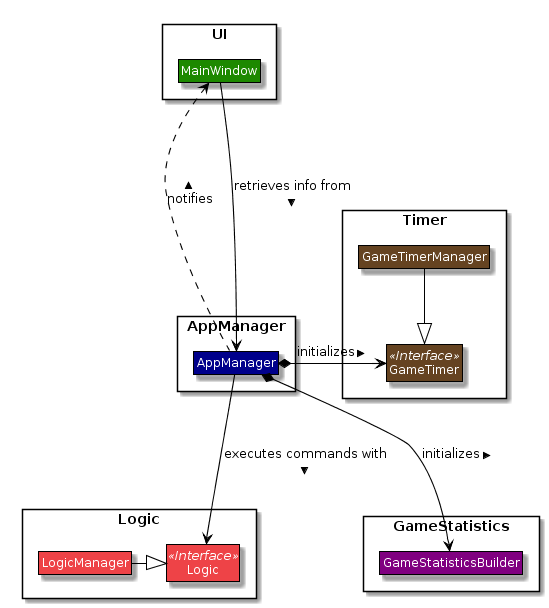

The diagram above was rendered by PlantUML. Its source (embedded in the PNG):
@startuml













skinparam BackgroundColor #FFFFFFF

skinparam Shadowing false

skinparam Class {
    FontColor #FFFFFF
    BorderThickness 1
    BorderColor #000000
    StereotypeFontColor #FFFFFF
    FontName Arial
    AttributeFontColor #FFFFFF
}

skinparam Actor {
    BorderColor #000000
    Color #000000
    FontName Arial
}

skinparam Sequence {
    MessageAlign center
    BoxFontSize 15
    BoxPadding 0
    BoxFontColor #FFFFFF
    FontName Arial
}

skinparam Participant {
    FontColor #FFFFFFF
    Padding 20
}

skinparam MinClassWidth 50
skinparam ParticipantPadding 10
skinparam Shadowing true
skinparam DefaultTextAlignment center
skinparam packageStyle Rectangle
skinparam classAttributeIconSize 0

hide footbox
hide members
hide circle
hide empty members

skinparam arrowThickness 1.1
skinparam arrowColor #000000
skinparam classBackgroundColor #654321


package AppManager <<Rectangle>> {
Class AppManager #00008B
}
package Timer <<Rectangle>> {
Class GameTimerManager {
}
Class GameTimer <<Interface>> {
}
}


package UI <<Rectangle>> {
Class MainWindow #1D8900
}

package GameStatistics <<Rectangle>> {
Class GameStatisticsBuilder #800080
}

package Logic <<Rectangle>> {
Class Logic <<Interface>> #EE4347
Class LogicManager #EE4347
}


GameTimerManager -down-|> GameTimer
AppManager *--right--> GameTimer : initializes >
AppManager *--down-> GameStatisticsBuilder : initializes >
AppManager --down-> Logic : executes commands with >
AppManager ..up..> MainWindow : notifies >
MainWindow --down--> AppManager : retrieves info from >
LogicManager --right-|> Logic
@enduml